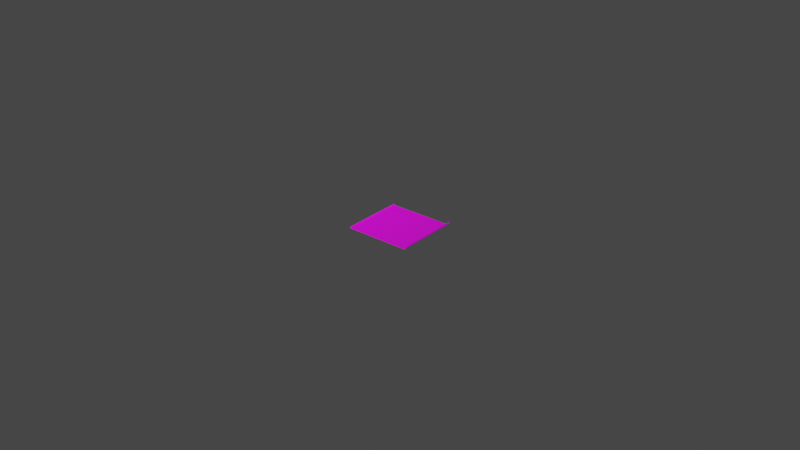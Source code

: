 # Source: enclosure_drawing_v01.blend  (saved by Blender 2.93.17; exported with 4.5.12 LTS)
import bpy
from mathutils import Matrix  # noqa: F401  (used for matrix-valued properties, if any)

bpy.ops.wm.read_factory_settings(use_empty=True)
scene = bpy.context.scene
scene.name = 'Scene'

# ---- collections
col_collection = bpy.data.collections.new('Collection'); scene.collection.children.link(col_collection)

# ---- images (referenced by path relative to the original .blend; pixels are not part of the script)
import os
ASSET_DIR = os.environ.get("B2B_ASSET_DIR", "")  # directory of the original .blend (textures are referenced by path, not embedded)
HERE = os.path.dirname(os.path.abspath(__file__))  # packed textures are extracted next to this script under _unpacked/

def load_image(name, relpath, width, height, colorspace="sRGB"):
    """Load a texture the original file referenced (path relative to the .blend, or extracted next to this script)."""
    p = next((c for c in (os.path.join(HERE, relpath), os.path.join(ASSET_DIR, relpath)) if relpath and os.path.exists(c)), "")
    if p:
        img = bpy.data.images.load(p, check_existing=True)
        img.name = name
    else:  # same state as the original file: an image datablock whose file is absent (Cycles renders it pink)
        img = bpy.data.images.new(name, width, height)
        img.source = "FILE"
        img.filepath = "//" + (relpath or name)
    img.colorspace_settings.name = colorspace
    return img
img_axiom_beta_compact_enclosure_exploded_view_v01_png = load_image('AXIOM_Beta_Compact_Enclosure_Exploded_View_V01.png', 'AXIOM_Beta_Compact_Enclosure_Exploded_View_V01.png', 1024, 1024, 'sRGB')

# ---- materials (node trees are filled in below, after node groups)
mat_drawing = bpy.data.materials.new('drawing')
mat_drawing.use_transparent_shadow = False

# ---- node groups
ng_auto_smooth = bpy.data.node_groups.new('Auto Smooth', 'GeometryNodeTree')
_s = ng_auto_smooth.interface.new_socket(name='Geometry', in_out='OUTPUT', socket_type='NodeSocketGeometry')
_s = ng_auto_smooth.interface.new_socket(name='Geometry', in_out='INPUT', socket_type='NodeSocketGeometry')
_s = ng_auto_smooth.interface.new_socket(name='Angle', in_out='INPUT', socket_type='NodeSocketFloat')
_s.subtype = 'ANGLE'
_s.min_value = 0.0
_s.max_value = 3.142
ng_auto_smooth.is_modifier = True
_N = ng_auto_smooth.nodes; _L = ng_auto_smooth.links
n0 = _N.new('NodeGroupOutput'); n0.name = 'Group Output'; n0.location = (480, -100)
n1 = _N.new('NodeGroupInput'); n1.name = 'Group Input'; n1.location = (-420, -300)
n2 = _N.new('NodeGroupInput'); n2.name = 'Group Input.001'; n2.location = (-60, -100)
n3 = _N.new('GeometryNodeSetShadeSmooth'); n3.name = 'Set Shade Smooth'; n3.location = (120, -100)
n3.domain = 'EDGE'
n4 = _N.new('GeometryNodeSetShadeSmooth'); n4.name = 'Set Shade Smooth.001'; n4.location = (300, -100)
n5 = _N.new('GeometryNodeInputMeshEdgeAngle'); n5.name = 'Edge Angle'; n5.location = (-420, -220)
n6 = _N.new('GeometryNodeInputEdgeSmooth'); n6.name = 'Is Edge Smooth'; n6.location = (-60, -160)
n7 = _N.new('GeometryNodeInputShadeSmooth'); n7.name = 'Is Face Smooth'; n7.location = (-240, -340)
n8 = _N.new('FunctionNodeBooleanMath'); n8.name = 'Boolean Math'; n8.location = (-60, -220)
n9 = _N.new('FunctionNodeCompare'); n9.name = 'Compare'; n9.location = (-240, -180)
n9.operation = 'LESS_EQUAL'
_L.new(n5.outputs[0], n9.inputs[0])
_L.new(n4.outputs[0], n0.inputs[0])
_L.new(n1.outputs[1], n9.inputs[1])
_L.new(n9.outputs[0], n8.inputs[0])
_L.new(n7.outputs[0], n8.inputs[1])
_L.new(n2.outputs[0], n3.inputs[0])
_L.new(n6.outputs[0], n3.inputs[1])
_L.new(n3.outputs[0], n4.inputs[0])
_L.new(n8.outputs[0], n3.inputs[2])
n0.is_active_output = True

# ---- material node trees
mat_drawing.use_nodes = True; mat_drawing.node_tree.nodes.clear()
_N = mat_drawing.node_tree.nodes; _L = mat_drawing.node_tree.links
n0 = _N.new('ShaderNodeBsdfPrincipled'); n0.name = 'Principled BSDF'; n0.location = (10, 300)
n0.distribution = 'GGX'
n0.subsurface_method = 'BURLEY'
n0.inputs[3].default_value = 1.45
n0.inputs[27].default_value = (0.0, 0.0, 0.0, 1.0)
n0.inputs[28].default_value = 1.0
n1 = _N.new('ShaderNodeOutputMaterial'); n1.name = 'Material Output'; n1.location = (300, 300)
n2 = _N.new('ShaderNodeTexImage'); n2.name = 'Image Texture'; n2.location = (-429, 125)
n2.image = img_axiom_beta_compact_enclosure_exploded_view_v01_png
_L.new(n0.outputs[0], n1.inputs[0])
_L.new(n2.outputs[0], n0.inputs[0])
n1.is_active_output = True

# ---- world
world_world = bpy.data.worlds.new('World'); scene.world = world_world
world_world.use_nodes = True; world_world.node_tree.nodes.clear()
_N = world_world.node_tree.nodes; _L = world_world.node_tree.links
n0 = _N.new('ShaderNodeOutputWorld'); n0.name = 'World Output'; n0.location = (300, 300)
n1 = _N.new('ShaderNodeBackground'); n1.name = 'Background'; n1.location = (10, 300)
n1.inputs[0].default_value = (0.05088, 0.05088, 0.05088, 1.0)
_L.new(n1.outputs[0], n0.inputs[0])
n0.is_active_output = True
world_world.color = (0.05088, 0.05088, 0.05088)
world_world.use_sun_shadow = False
world_world.sun_shadow_jitter_overblur = 0.0

# ---- meshes
me_plane = bpy.data.meshes.new('Plane')
me_plane.from_pydata([(-0.01, -0.01, 0.0), (0.01, -0.01, 0.0), (-0.01, 0.01, 0.0), (0.01, 0.01, 0.0), (-0.01013, -0.01, 4.187e-05), (-0.01013, 0.01, 4.187e-05), (-0.01021, -0.01, 0.000126), (-0.01021, 0.01, 0.000126), (-0.01025, -0.01, 0.000244), (-0.01025, 0.01, 0.000244), (-0.01023, -0.01, 0.0003703), (-0.01023, 0.01, 0.0003703), (-0.01018, -0.01, 0.0004395), (-0.01018, 0.01, 0.0004395), (0.01027, -0.01, 6.146e-05), (0.01027, 0.01, 6.146e-05), (0.01053, -0.009936, 0.0002438), (0.01053, 0.01006, 0.0002438), (0.01068, -0.00987, 0.0005039), (0.01068, 0.01013, 0.0005039), (0.01075, -0.00987, 0.0007489), (0.01075, 0.01013, 0.0007489), (0.01073, -0.00987, 0.0009741), (0.01073, 0.01013, 0.0009741)], [], [(0, 1, 3, 2), (0, 2, 5, 4), (4, 5, 7, 6), (6, 7, 9, 8), (8, 9, 11, 10), (10, 11, 13, 12), (3, 1, 14, 15), (15, 14, 16, 17), (17, 16, 18, 19), (19, 18, 20, 21), (21, 20, 22, 23)])
me_plane.polygons.foreach_set('use_smooth', [True] * 11)
_uv = me_plane.uv_layers.new(name='UVMap')
_uv.uv.foreach_set('vector', [0.0, 0.0, 1.0, 0.0, 1.0, 1.0, 0.0, 1.0, 0.0, 0.0, 0.0, 1.0, 0.0, 1.0, 0.0, 0.0, 0.0, 0.0, 0.0, 1.0, 0.0, 1.0, 0.0, 0.0, 0.0, 0.0, 0.0, 1.0, 0.0, 1.0, 0.0, 0.0, 0.0, 0.0, 0.0, 1.0, 0.0, 1.0, 0.0, 0.0, 0.0, 0.0, 0.0, 1.0, 0.0, 1.0, 0.0, 0.0, 1.0, 1.0, 1.0, 0.0, 1.0, 0.0, 1.0, 1.0, 1.0, 1.0, 1.0, 0.0, 1.0, 0.0, 1.0, 1.0, 1.0, 1.0, 1.0, 0.0, 1.0, 0.0, 1.0, 1.0, 1.0, 1.0, 1.0, 0.0, 1.0, 0.0, 1.0, 1.0, 1.0, 1.0, 1.0, 0.0, 1.0, 0.0, 1.0, 1.0])
me_plane.materials.append(mat_drawing)
me_plane.use_remesh_fix_poles = True
me_plane.use_remesh_preserve_attributes = False
me_plane.update()

# ---- objects
ob_plane = bpy.data.objects.new('Plane', me_plane)

# ---- transforms, parenting, visibility, modifiers, constraints
ob_plane.location = (0.0, 0.0, 0.0)
_m = ob_plane.modifiers.new('Auto Smooth', 'NODES')
_m.node_group = ng_auto_smooth
_gi = [s.identifier for s in ng_auto_smooth.interface.items_tree if s.item_type == 'SOCKET' and s.in_out == 'INPUT']
_m[_gi[1]] = 0.5236  # Angle

# ---- collection membership
col_collection.objects.link(ob_plane)

# ---- scene / render settings (as saved in the file)
scene.frame_start = 1; scene.frame_end = 250; scene.frame_set(1)
scene.render.engine = 'BLENDER_EEVEE_NEXT'
scene.cycles.use_denoising = False
scene.cycles.samples = 128
scene.cycles.sampling_pattern = 'TABULATED_SOBOL'
scene.cycles.use_adaptive_sampling = False
scene.cycles.use_light_tree = False
scene.view_settings.view_transform = 'Filmic'
bpy.context.view_layer.update()

# ---- added for rendering (the .blend has no active camera and no usable light): camera, sun
cam_auto = bpy.data.cameras.new('AutoCamera')
cam_auto.lens = 50.0
cam_auto.sensor_width = 36.0
cam_auto.clip_end = 1000.0
ob_auto_camera = bpy.data.objects.new('AutoCamera', cam_auto)
scene.collection.objects.link(ob_auto_camera)
ob_auto_camera.location = (0.185298, -0.221989, 0.148523)
ob_auto_camera.rotation_euler = (1.09748, -7.21219e-08, 0.694738)
scene.camera = ob_auto_camera
light_auto_sun = bpy.data.lights.new('AutoSun', 'SUN')
light_auto_sun.energy = 3.0
light_auto_sun.angle = 0.0523599
ob_auto_sun = bpy.data.objects.new('AutoSun', light_auto_sun)
scene.collection.objects.link(ob_auto_sun)
ob_auto_sun.rotation_euler = (0.872665, 0.174533, 0.523599)
bpy.context.view_layer.update()
